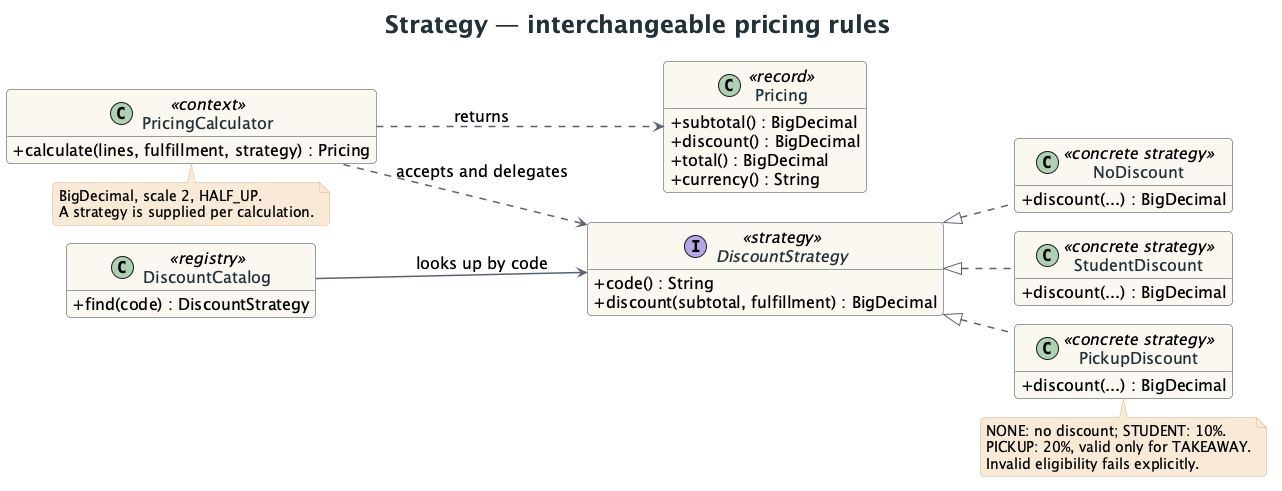

The diagram above was rendered by PlantUML. Its source (embedded in the PNG):
@startuml
!pragma layout smetana
skinparam backgroundColor #FFFFFF
skinparam shadowing false
skinparam roundcorner 8
skinparam defaultFontName SansSerif
skinparam defaultFontSize 16
skinparam ArrowColor #59636E
skinparam ArrowThickness 1.5
skinparam classAttributeIconSize 0
skinparam classBackgroundColor #FAF7F0
skinparam classBorderColor #314047
skinparam classFontColor #223139
skinparam stereotypeFontColor #9A4F28
skinparam noteBackgroundColor #F8E9D6
skinparam noteBorderColor #D8B794
skinparam noteFontSize 14
skinparam titleFontSize 24
skinparam titleFontColor #223139
skinparam packageStyle rectangle
skinparam packageBackgroundColor #FFFFFF
skinparam packageBorderColor #C8CED1
hide empty members
title Strategy — interchangeable pricing rules
left to right direction
class PricingCalculator <<context>> {
  + calculate(lines, fulfillment, strategy) : Pricing
}
interface DiscountStrategy <<strategy>> {
  + code() : String
  + discount(subtotal, fulfillment) : BigDecimal
}
class NoDiscount <<concrete strategy>> {
  + discount(...) : BigDecimal
}
class StudentDiscount <<concrete strategy>> {
  + discount(...) : BigDecimal
}
class PickupDiscount <<concrete strategy>> {
  + discount(...) : BigDecimal
}
class DiscountCatalog <<registry>> {
  + find(code) : DiscountStrategy
}
class Pricing <<record>> {
  + subtotal() : BigDecimal
  + discount() : BigDecimal
  + total() : BigDecimal
  + currency() : String
}
PricingCalculator ..> DiscountStrategy : accepts and delegates
DiscountStrategy <|.. NoDiscount
DiscountStrategy <|.. StudentDiscount
DiscountStrategy <|.. PickupDiscount
DiscountCatalog --> DiscountStrategy : looks up by code
PricingCalculator ..> Pricing : returns
note bottom of PickupDiscount
NONE: no discount; STUDENT: 10%.
PICKUP: 20%, valid only for TAKEAWAY.
Invalid eligibility fails explicitly.
end note
note bottom of PricingCalculator
BigDecimal, scale 2, HALF_UP.
A strategy is supplied per calculation.
end note
@enduml